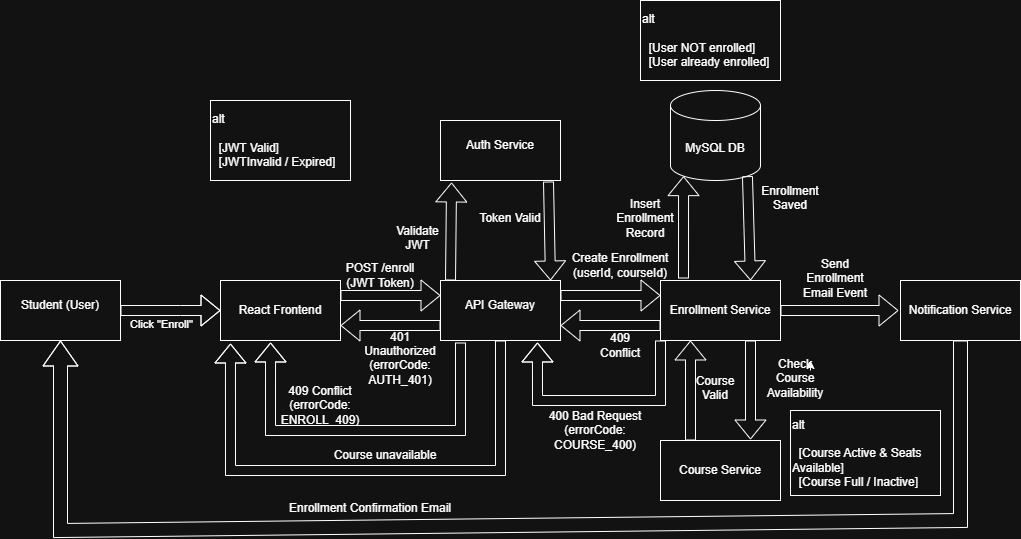

The diagram above was exported from draw.io. Its source (the exported page's mxGraphModel, read from the mxfile embedded in the PNG):
<mxGraphModel dx="872" dy="1573" grid="1" gridSize="10" guides="1" tooltips="1" connect="1" arrows="1" fold="1" page="1" pageScale="1" pageWidth="850" pageHeight="1100" math="0" shadow="0">
  <root>
    <mxCell id="0" />
    <mxCell id="1" parent="0" />
    <mxCell id="vx2BPru-cvPcNIbUf7Q1-1" parent="1" style="rounded=0;whiteSpace=wrap;html=1;" value="" vertex="1">
      <mxGeometry height="60" width="120" x="20" y="200" as="geometry" />
    </mxCell>
    <mxCell id="vx2BPru-cvPcNIbUf7Q1-2" parent="1" style="text;html=1;whiteSpace=wrap;strokeColor=none;fillColor=none;align=center;verticalAlign=middle;rounded=0;" value="Student (User)" vertex="1">
      <mxGeometry height="30" width="120" x="20" y="210" as="geometry" />
    </mxCell>
    <mxCell id="vx2BPru-cvPcNIbUf7Q1-3" parent="1" style="rounded=0;whiteSpace=wrap;html=1;" value="" vertex="1">
      <mxGeometry height="60" width="120" x="240" y="200" as="geometry" />
    </mxCell>
    <mxCell id="vx2BPru-cvPcNIbUf7Q1-4" parent="1" style="text;html=1;whiteSpace=wrap;strokeColor=none;fillColor=none;align=center;verticalAlign=middle;rounded=0;" value="React Frontend" vertex="1">
      <mxGeometry height="30" width="100" x="250" y="215" as="geometry" />
    </mxCell>
    <mxCell id="vx2BPru-cvPcNIbUf7Q1-5" parent="1" style="rounded=0;whiteSpace=wrap;html=1;" value="" vertex="1">
      <mxGeometry height="60" width="120" x="460" y="200" as="geometry" />
    </mxCell>
    <mxCell id="vx2BPru-cvPcNIbUf7Q1-6" parent="1" style="text;html=1;whiteSpace=wrap;strokeColor=none;fillColor=none;align=center;verticalAlign=middle;rounded=0;" value="API Gateway" vertex="1">
      <mxGeometry height="30" width="100" x="470" y="210" as="geometry" />
    </mxCell>
    <mxCell id="vx2BPru-cvPcNIbUf7Q1-7" parent="1" style="rounded=0;whiteSpace=wrap;html=1;" value="" vertex="1">
      <mxGeometry height="60" width="120" x="460" y="40" as="geometry" />
    </mxCell>
    <mxCell id="vx2BPru-cvPcNIbUf7Q1-8" parent="1" style="text;html=1;whiteSpace=wrap;strokeColor=none;fillColor=none;align=center;verticalAlign=middle;rounded=0;" value="Auth Service" vertex="1">
      <mxGeometry height="30" width="90" x="475" y="50" as="geometry" />
    </mxCell>
    <mxCell id="vx2BPru-cvPcNIbUf7Q1-9" parent="1" style="rounded=0;whiteSpace=wrap;html=1;" value="" vertex="1">
      <mxGeometry height="60" width="120" x="680" y="200" as="geometry" />
    </mxCell>
    <mxCell id="vx2BPru-cvPcNIbUf7Q1-11" parent="1" style="text;html=1;whiteSpace=wrap;strokeColor=none;fillColor=none;align=center;verticalAlign=middle;rounded=0;" value="Enrollment Service" vertex="1">
      <mxGeometry height="30" width="120" x="680" y="215" as="geometry" />
    </mxCell>
    <mxCell id="vx2BPru-cvPcNIbUf7Q1-13" parent="1" style="rounded=0;whiteSpace=wrap;html=1;" value="" vertex="1">
      <mxGeometry height="60" width="120" x="680" y="360" as="geometry" />
    </mxCell>
    <mxCell id="vx2BPru-cvPcNIbUf7Q1-14" parent="1" style="text;html=1;whiteSpace=wrap;strokeColor=none;fillColor=none;align=center;verticalAlign=middle;rounded=0;" value="Course Service" vertex="1">
      <mxGeometry height="30" width="90" x="695" y="375" as="geometry" />
    </mxCell>
    <mxCell id="vx2BPru-cvPcNIbUf7Q1-15" parent="1" style="rounded=0;whiteSpace=wrap;html=1;" value="" vertex="1">
      <mxGeometry height="60" width="120" x="920" y="200" as="geometry" />
    </mxCell>
    <mxCell id="vx2BPru-cvPcNIbUf7Q1-16" parent="1" style="text;html=1;whiteSpace=wrap;strokeColor=none;fillColor=none;align=center;verticalAlign=middle;rounded=0;" value="Notification Service" vertex="1">
      <mxGeometry height="30" width="110" x="925" y="215" as="geometry" />
    </mxCell>
    <mxCell id="vx2BPru-cvPcNIbUf7Q1-20" edge="1" parent="1" source="vx2BPru-cvPcNIbUf7Q1-1" style="shape=flexArrow;endArrow=classic;html=1;rounded=0;exitX=1;exitY=0.5;exitDx=0;exitDy=0;" value="">
      <mxGeometry height="50" relative="1" width="50" as="geometry">
        <Array as="points">
          <mxPoint x="200" y="230" />
        </Array>
        <mxPoint x="140" y="240" as="sourcePoint" />
        <mxPoint x="240" y="230" as="targetPoint" />
      </mxGeometry>
    </mxCell>
    <mxCell id="vx2BPru-cvPcNIbUf7Q1-23" connectable="0" parent="vx2BPru-cvPcNIbUf7Q1-20" style="edgeLabel;html=1;align=center;verticalAlign=middle;resizable=0;points=[];" value="&lt;div&gt;Click &quot;Enroll&quot;&lt;/div&gt;&lt;div&gt;&lt;br&gt;&lt;/div&gt;" vertex="1">
      <mxGeometry relative="1" x="-0.2833" y="-3" as="geometry">
        <mxPoint x="4" y="17" as="offset" />
      </mxGeometry>
    </mxCell>
    <mxCell id="vx2BPru-cvPcNIbUf7Q1-24" edge="1" parent="1" source="vx2BPru-cvPcNIbUf7Q1-3" style="shape=flexArrow;endArrow=classic;html=1;rounded=0;exitX=1;exitY=0.25;exitDx=0;exitDy=0;entryX=0;entryY=0.25;entryDx=0;entryDy=0;" target="vx2BPru-cvPcNIbUf7Q1-5" value="">
      <mxGeometry height="50" relative="1" width="50" as="geometry">
        <mxPoint x="390" y="260" as="sourcePoint" />
        <mxPoint x="440" y="220" as="targetPoint" />
      </mxGeometry>
    </mxCell>
    <mxCell id="vx2BPru-cvPcNIbUf7Q1-27" parent="1" style="text;html=1;whiteSpace=wrap;strokeColor=none;fillColor=none;align=center;verticalAlign=middle;rounded=0;" value="POST /enroll&lt;div&gt;(JWT Token)&lt;/div&gt;" vertex="1">
      <mxGeometry height="30" width="80" x="360" y="180" as="geometry" />
    </mxCell>
    <mxCell id="vx2BPru-cvPcNIbUf7Q1-32" edge="1" parent="1" source="vx2BPru-cvPcNIbUf7Q1-5" style="shape=flexArrow;endArrow=classic;html=1;rounded=0;exitX=1;exitY=0.25;exitDx=0;exitDy=0;entryX=0;entryY=0;entryDx=0;entryDy=0;" target="vx2BPru-cvPcNIbUf7Q1-11" value="">
      <mxGeometry height="50" relative="1" width="50" as="geometry">
        <mxPoint x="770" y="270" as="sourcePoint" />
        <mxPoint x="679" y="230" as="targetPoint" />
      </mxGeometry>
    </mxCell>
    <mxCell id="vx2BPru-cvPcNIbUf7Q1-33" parent="1" style="text;html=1;whiteSpace=wrap;strokeColor=none;fillColor=none;align=center;verticalAlign=middle;rounded=0;" value="&lt;div&gt;Token Valid&lt;/div&gt;&lt;div&gt;&lt;br&gt;&lt;/div&gt;" vertex="1">
      <mxGeometry height="30" width="70" x="495" y="130" as="geometry" />
    </mxCell>
    <mxCell id="vx2BPru-cvPcNIbUf7Q1-34" edge="1" parent="1" source="vx2BPru-cvPcNIbUf7Q1-9" style="shape=flexArrow;endArrow=classic;html=1;rounded=0;exitX=0.75;exitY=1;exitDx=0;exitDy=0;" value="">
      <mxGeometry height="50" relative="1" width="50" as="geometry">
        <Array as="points" />
        <mxPoint x="740" y="260" as="sourcePoint" />
        <mxPoint x="770" y="359" as="targetPoint" />
      </mxGeometry>
    </mxCell>
    <mxCell id="vx2BPru-cvPcNIbUf7Q1-35" parent="1" style="text;html=1;whiteSpace=wrap;strokeColor=none;fillColor=none;align=center;verticalAlign=middle;rounded=0;" value="&lt;div&gt;Create Enrollment&lt;/div&gt;&lt;div&gt;(userId, courseId)&lt;/div&gt;" vertex="1">
      <mxGeometry height="30" width="100" x="590" y="170" as="geometry" />
    </mxCell>
    <mxCell id="vx2BPru-cvPcNIbUf7Q1-37" edge="1" parent="1" source="vx2BPru-cvPcNIbUf7Q1-13" style="shape=flexArrow;endArrow=classic;html=1;rounded=0;exitX=0.25;exitY=0;exitDx=0;exitDy=0;entryX=0.25;entryY=1;entryDx=0;entryDy=0;" target="vx2BPru-cvPcNIbUf7Q1-9" value="">
      <mxGeometry height="50" relative="1" width="50" as="geometry">
        <Array as="points" />
        <mxPoint x="730" y="350" as="sourcePoint" />
        <mxPoint x="729" y="257" as="targetPoint" />
      </mxGeometry>
    </mxCell>
    <mxCell id="vx2BPru-cvPcNIbUf7Q1-60" edge="1" parent="1" source="vx2BPru-cvPcNIbUf7Q1-38" style="edgeStyle=orthogonalEdgeStyle;rounded=0;orthogonalLoop=1;jettySize=auto;html=1;exitX=0.75;exitY=0;exitDx=0;exitDy=0;">
      <mxGeometry relative="1" as="geometry">
        <mxPoint x="830" y="280" as="targetPoint" />
      </mxGeometry>
    </mxCell>
    <mxCell id="vx2BPru-cvPcNIbUf7Q1-38" parent="1" style="text;html=1;whiteSpace=wrap;strokeColor=none;fillColor=none;align=center;verticalAlign=middle;rounded=0;" value="&lt;div&gt;Check Course Availability&lt;/div&gt;&lt;div&gt;&lt;br&gt;&lt;/div&gt;" vertex="1">
      <mxGeometry height="30" width="60" x="785" y="290" as="geometry" />
    </mxCell>
    <mxCell id="vx2BPru-cvPcNIbUf7Q1-40" edge="1" parent="1" source="vx2BPru-cvPcNIbUf7Q1-9" style="shape=flexArrow;endArrow=classic;html=1;rounded=0;" value="">
      <mxGeometry height="50" relative="1" width="50" as="geometry">
        <mxPoint x="143.96000000000004" y="357.02" as="sourcePoint" />
        <mxPoint x="918" y="230" as="targetPoint" />
      </mxGeometry>
    </mxCell>
    <mxCell id="vx2BPru-cvPcNIbUf7Q1-41" parent="1" style="text;html=1;whiteSpace=wrap;strokeColor=none;fillColor=none;align=center;verticalAlign=middle;rounded=0;" value="&lt;div&gt;Course Valid&lt;/div&gt;&lt;div&gt;&lt;br&gt;&lt;/div&gt;" vertex="1">
      <mxGeometry height="30" width="60" x="705" y="300" as="geometry" />
    </mxCell>
    <mxCell id="vx2BPru-cvPcNIbUf7Q1-44" edge="1" parent="1" source="vx2BPru-cvPcNIbUf7Q1-7" style="shape=flexArrow;endArrow=classic;html=1;rounded=0;entryX=0.9;entryY=1.017;entryDx=0;entryDy=0;entryPerimeter=0;exitX=0.9;exitY=1.017;exitDx=0;exitDy=0;exitPerimeter=0;" value="">
      <mxGeometry height="50" relative="1" width="50" as="geometry">
        <mxPoint x="640" y="170" as="sourcePoint" />
        <mxPoint x="570" y="200" as="targetPoint" />
      </mxGeometry>
    </mxCell>
    <mxCell id="vx2BPru-cvPcNIbUf7Q1-45" edge="1" parent="1" style="shape=flexArrow;endArrow=classic;html=1;rounded=0;exitX=0.092;exitY=1.033;exitDx=0;exitDy=0;exitPerimeter=0;entryX=0.092;entryY=1.033;entryDx=0;entryDy=0;entryPerimeter=0;" target="vx2BPru-cvPcNIbUf7Q1-7" value="">
      <mxGeometry height="50" relative="1" width="50" as="geometry">
        <Array as="points" />
        <mxPoint x="470" y="200" as="sourcePoint" />
        <mxPoint x="660" y="240" as="targetPoint" />
      </mxGeometry>
    </mxCell>
    <mxCell id="vx2BPru-cvPcNIbUf7Q1-47" parent="1" style="text;html=1;whiteSpace=wrap;strokeColor=none;fillColor=none;align=center;verticalAlign=middle;rounded=0;" value="&lt;div&gt;Validate JWT&lt;/div&gt;&lt;div&gt;&lt;br&gt;&lt;/div&gt;" vertex="1">
      <mxGeometry height="30" width="65" x="405" y="150" as="geometry" />
    </mxCell>
    <mxCell id="vx2BPru-cvPcNIbUf7Q1-50" parent="1" style="shape=cylinder3;whiteSpace=wrap;html=1;boundedLbl=1;backgroundOutline=1;size=15;" value="MySQL DB" vertex="1">
      <mxGeometry height="90" width="90" x="690" y="10" as="geometry" />
    </mxCell>
    <mxCell id="vx2BPru-cvPcNIbUf7Q1-54" edge="1" parent="1" source="vx2BPru-cvPcNIbUf7Q1-50" style="shape=flexArrow;endArrow=classic;html=1;rounded=0;entryX=0.855;entryY=1;entryDx=0;entryDy=-4.35;entryPerimeter=0;exitX=0.855;exitY=1;exitDx=0;exitDy=-4.35;exitPerimeter=0;" value="">
      <mxGeometry height="50" relative="1" width="50" as="geometry">
        <mxPoint x="820" y="150" as="sourcePoint" />
        <mxPoint x="770" y="200" as="targetPoint" />
      </mxGeometry>
    </mxCell>
    <mxCell id="vx2BPru-cvPcNIbUf7Q1-56" edge="1" parent="1" style="shape=flexArrow;endArrow=classic;html=1;rounded=0;exitX=0.145;exitY=1;exitDx=0;exitDy=-4.35;exitPerimeter=0;entryX=0.145;entryY=1;entryDx=0;entryDy=-4.35;entryPerimeter=0;" target="vx2BPru-cvPcNIbUf7Q1-50" value="">
      <mxGeometry height="50" relative="1" width="50" as="geometry">
        <mxPoint x="703" y="198" as="sourcePoint" />
        <mxPoint x="740" y="130" as="targetPoint" />
      </mxGeometry>
    </mxCell>
    <mxCell id="vx2BPru-cvPcNIbUf7Q1-57" parent="1" style="text;html=1;whiteSpace=wrap;strokeColor=none;fillColor=none;align=center;verticalAlign=middle;rounded=0;" value="&lt;div&gt;Insert Enrollment Record&lt;/div&gt;&lt;div&gt;&lt;br&gt;&lt;/div&gt;" vertex="1">
      <mxGeometry height="30" width="60" x="635" y="130" as="geometry" />
    </mxCell>
    <mxCell id="vx2BPru-cvPcNIbUf7Q1-59" parent="1" style="text;html=1;whiteSpace=wrap;strokeColor=none;fillColor=none;align=center;verticalAlign=middle;rounded=0;" value="&lt;div&gt;Enrollment Saved&lt;/div&gt;&lt;div&gt;&lt;br&gt;&lt;/div&gt;" vertex="1">
      <mxGeometry height="30" width="60" x="780" y="110" as="geometry" />
    </mxCell>
    <mxCell id="vx2BPru-cvPcNIbUf7Q1-63" parent="1" style="text;html=1;whiteSpace=wrap;strokeColor=none;fillColor=none;align=center;verticalAlign=middle;rounded=0;" value="&lt;div&gt;Send Enrollment Email Event&lt;/div&gt;&lt;div&gt;&lt;br&gt;&lt;/div&gt;" vertex="1">
      <mxGeometry height="30" width="70" x="820" y="190" as="geometry" />
    </mxCell>
    <mxCell id="vx2BPru-cvPcNIbUf7Q1-64" edge="1" parent="1" source="vx2BPru-cvPcNIbUf7Q1-15" style="shape=flexArrow;endArrow=classic;html=1;rounded=0;exitX=0.5;exitY=1;exitDx=0;exitDy=0;width=14;endSize=8;entryX=0.5;entryY=1;entryDx=0;entryDy=0;" target="vx2BPru-cvPcNIbUf7Q1-1" value="">
      <mxGeometry height="50" relative="1" width="50" as="geometry">
        <Array as="points">
          <mxPoint x="980" y="440" />
          <mxPoint x="80" y="450" />
        </Array>
        <mxPoint x="1000" y="300" as="sourcePoint" />
        <mxPoint x="80" y="440" as="targetPoint" />
      </mxGeometry>
    </mxCell>
    <mxCell id="vx2BPru-cvPcNIbUf7Q1-65" parent="1" style="text;html=1;whiteSpace=wrap;strokeColor=none;fillColor=none;align=center;verticalAlign=middle;rounded=0;" value="&lt;div&gt;Enrollment Confirmation Email&lt;/div&gt;&lt;div&gt;&lt;br&gt;&lt;/div&gt;" vertex="1">
      <mxGeometry height="30" width="170" x="305" y="420" as="geometry" />
    </mxCell>
    <mxCell id="vx2BPru-cvPcNIbUf7Q1-66" parent="1" style="rounded=0;whiteSpace=wrap;html=1;align=left;" value="&lt;div style=&quot;text-align: justify;&quot;&gt;&lt;span style=&quot;background-color: transparent; color: light-dark(rgb(0, 0, 0), rgb(255, 255, 255));&quot;&gt;alt&lt;/span&gt;&lt;/div&gt;&lt;div style=&quot;text-align: justify;&quot;&gt;&lt;span style=&quot;background-color: transparent;&quot;&gt;&amp;nbsp;&lt;/span&gt;&lt;/div&gt;&lt;div style=&quot;text-align: justify;&quot;&gt;&lt;span style=&quot;background-color: transparent;&quot;&gt;&amp;nbsp; [JWT Valid]&lt;/span&gt;&lt;/div&gt;&lt;div style=&quot;text-align: justify;&quot;&gt;&lt;span style=&quot;background-color: transparent;&quot;&gt;&amp;nbsp; [JWTInvalid / Expired]&lt;/span&gt;&lt;/div&gt;" vertex="1">
      <mxGeometry height="80" width="140" x="230" y="20" as="geometry" />
    </mxCell>
    <mxCell id="vx2BPru-cvPcNIbUf7Q1-68" edge="1" parent="1" source="vx2BPru-cvPcNIbUf7Q1-5" style="shape=flexArrow;endArrow=classic;html=1;rounded=0;exitX=0;exitY=0.75;exitDx=0;exitDy=0;entryX=1;entryY=0.75;entryDx=0;entryDy=0;" target="vx2BPru-cvPcNIbUf7Q1-3" value="">
      <mxGeometry height="50" relative="1" width="50" as="geometry">
        <mxPoint x="450" y="240" as="sourcePoint" />
        <mxPoint x="370" y="250" as="targetPoint" />
      </mxGeometry>
    </mxCell>
    <mxCell id="vx2BPru-cvPcNIbUf7Q1-69" parent="1" style="text;html=1;whiteSpace=wrap;strokeColor=none;fillColor=none;align=center;verticalAlign=middle;rounded=0;" value="&lt;div&gt;401 Unauthorized&lt;/div&gt;&lt;div&gt;(errorCode: AUTH_401)&lt;/div&gt;&lt;div&gt;&lt;br&gt;&lt;/div&gt;" vertex="1">
      <mxGeometry height="30" width="60" x="390" y="270" as="geometry" />
    </mxCell>
    <mxCell id="vx2BPru-cvPcNIbUf7Q1-70" parent="1" style="rounded=0;whiteSpace=wrap;html=1;align=left;" value="alt&lt;div&gt;&lt;br&gt;&lt;div&gt;&amp;nbsp; [User NOT enrolled]&lt;br&gt;&lt;div&gt;&amp;nbsp; [User already enrolled]&lt;/div&gt;&lt;/div&gt;&lt;/div&gt;" vertex="1">
      <mxGeometry height="80" width="140" x="660" y="-80" as="geometry" />
    </mxCell>
    <mxCell id="vx2BPru-cvPcNIbUf7Q1-73" edge="1" parent="1" source="vx2BPru-cvPcNIbUf7Q1-9" style="shape=flexArrow;endArrow=classic;html=1;rounded=0;entryX=1;entryY=0.75;entryDx=0;entryDy=0;exitX=0;exitY=0.75;exitDx=0;exitDy=0;" target="vx2BPru-cvPcNIbUf7Q1-5" value="">
      <mxGeometry height="50" relative="1" width="50" as="geometry">
        <mxPoint x="670" y="240" as="sourcePoint" />
        <mxPoint x="620" y="290" as="targetPoint" />
      </mxGeometry>
    </mxCell>
    <mxCell id="vx2BPru-cvPcNIbUf7Q1-74" parent="1" style="text;html=1;whiteSpace=wrap;strokeColor=none;fillColor=none;align=center;verticalAlign=middle;rounded=0;" value="409 Conflict" vertex="1">
      <mxGeometry height="30" width="60" x="610" y="250" as="geometry" />
    </mxCell>
    <mxCell id="vx2BPru-cvPcNIbUf7Q1-75" edge="1" parent="1" style="shape=flexArrow;endArrow=classic;html=1;rounded=0;entryX=0.417;entryY=1.033;entryDx=0;entryDy=0;entryPerimeter=0;" target="vx2BPru-cvPcNIbUf7Q1-3" value="">
      <mxGeometry height="50" relative="1" width="50" as="geometry">
        <Array as="points">
          <mxPoint x="480" y="350" />
          <mxPoint x="290" y="350" />
        </Array>
        <mxPoint x="480" y="262" as="sourcePoint" />
        <mxPoint x="290" y="350" as="targetPoint" />
      </mxGeometry>
    </mxCell>
    <mxCell id="vx2BPru-cvPcNIbUf7Q1-76" parent="1" style="text;html=1;whiteSpace=wrap;strokeColor=none;fillColor=none;align=center;verticalAlign=middle;rounded=0;" value="&lt;div&gt;409 Conflict&lt;/div&gt;&lt;div&gt;(errorCode: ENROLL_409)&lt;/div&gt;" vertex="1">
      <mxGeometry height="30" width="100" x="290" y="310" as="geometry" />
    </mxCell>
    <mxCell id="vx2BPru-cvPcNIbUf7Q1-78" parent="1" style="rounded=0;whiteSpace=wrap;html=1;align=left;" value="alt&lt;div&gt;&lt;br&gt;&lt;div&gt;&amp;nbsp;&amp;nbsp;[Course Active &amp;amp; Seats Available]&lt;/div&gt;&lt;div&gt;&amp;nbsp;&amp;nbsp;[Course Full / Inactive]&lt;/div&gt;&lt;/div&gt;" vertex="1">
      <mxGeometry height="85" width="150" x="810" y="330" as="geometry" />
    </mxCell>
    <mxCell id="vx2BPru-cvPcNIbUf7Q1-79" edge="1" parent="1" source="vx2BPru-cvPcNIbUf7Q1-9" style="shape=flexArrow;endArrow=classic;html=1;rounded=0;exitX=0;exitY=1;exitDx=0;exitDy=0;entryX=0.808;entryY=1.033;entryDx=0;entryDy=0;entryPerimeter=0;" target="vx2BPru-cvPcNIbUf7Q1-5" value="">
      <mxGeometry height="50" relative="1" width="50" as="geometry">
        <Array as="points">
          <mxPoint x="680" y="320" />
          <mxPoint x="557" y="320" />
        </Array>
        <mxPoint x="690" y="300" as="sourcePoint" />
        <mxPoint x="560" y="320" as="targetPoint" />
      </mxGeometry>
    </mxCell>
    <mxCell id="vx2BPru-cvPcNIbUf7Q1-80" parent="1" style="text;html=1;whiteSpace=wrap;strokeColor=none;fillColor=none;align=center;verticalAlign=middle;rounded=0;" value="&lt;div&gt;400 Bad Request&lt;/div&gt;&lt;div&gt;(errorCode: COURSE_400)&lt;/div&gt;" vertex="1">
      <mxGeometry height="50" width="100" x="565" y="325" as="geometry" />
    </mxCell>
    <mxCell id="vx2BPru-cvPcNIbUf7Q1-83" edge="1" parent="1" source="vx2BPru-cvPcNIbUf7Q1-5" style="shape=flexArrow;endArrow=classic;html=1;rounded=0;exitX=0.5;exitY=1;exitDx=0;exitDy=0;entryX=0.083;entryY=1.05;entryDx=0;entryDy=0;entryPerimeter=0;" target="vx2BPru-cvPcNIbUf7Q1-3" value="">
      <mxGeometry height="50" relative="1" width="50" as="geometry">
        <Array as="points">
          <mxPoint x="520" y="390" />
          <mxPoint x="250" y="390" />
        </Array>
        <mxPoint x="540" y="350" as="sourcePoint" />
        <mxPoint x="230" y="390" as="targetPoint" />
      </mxGeometry>
    </mxCell>
    <mxCell id="vx2BPru-cvPcNIbUf7Q1-84" parent="1" style="text;html=1;whiteSpace=wrap;strokeColor=none;fillColor=none;align=center;verticalAlign=middle;rounded=0;" value="Course unavailable" vertex="1">
      <mxGeometry height="30" width="110" x="350" y="360" as="geometry" />
    </mxCell>
  </root>
</mxGraphModel>